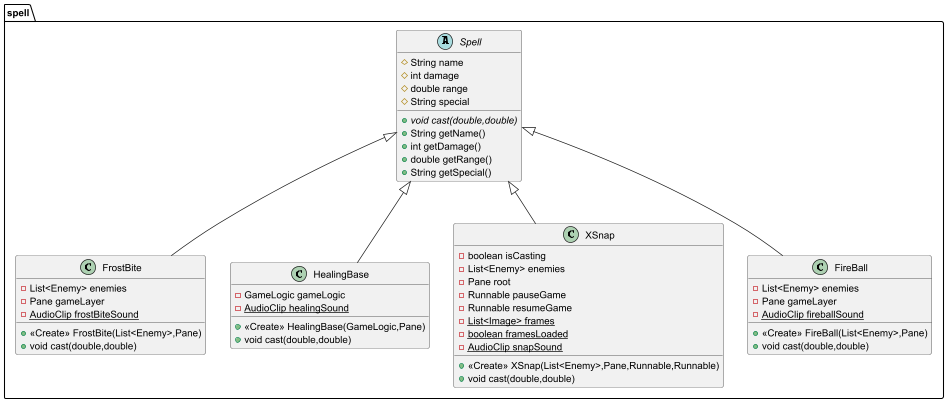

The diagram above was rendered by PlantUML. Its source (embedded in the PNG):
@startuml
class spell.FrostBite {
- List<Enemy> enemies
- Pane gameLayer
- {static} AudioClip frostBiteSound
+ <<Create>> FrostBite(List<Enemy>,Pane)
+ void cast(double,double)
}


class spell.HealingBase {
- GameLogic gameLogic
- {static} AudioClip healingSound
+ <<Create>> HealingBase(GameLogic,Pane)
+ void cast(double,double)
}


abstract class spell.Spell {
# String name
# int damage
# double range
# String special
+ {abstract}void cast(double,double)
+ String getName()
+ int getDamage()
+ double getRange()
+ String getSpecial()
}


class spell.XSnap {
- boolean isCasting
- List<Enemy> enemies
- Pane root
- Runnable pauseGame
- Runnable resumeGame
- {static} List<Image> frames
- {static} boolean framesLoaded
- {static} AudioClip snapSound
+ <<Create>> XSnap(List<Enemy>,Pane,Runnable,Runnable)
+ void cast(double,double)
}


class spell.FireBall {
- List<Enemy> enemies
- Pane gameLayer
- {static} AudioClip fireballSound
+ <<Create>> FireBall(List<Enemy>,Pane)
+ void cast(double,double)
}




spell.Spell <|-- spell.FrostBite
spell.Spell <|-- spell.HealingBase
spell.Spell <|-- spell.XSnap
spell.Spell <|-- spell.FireBall
@enduml